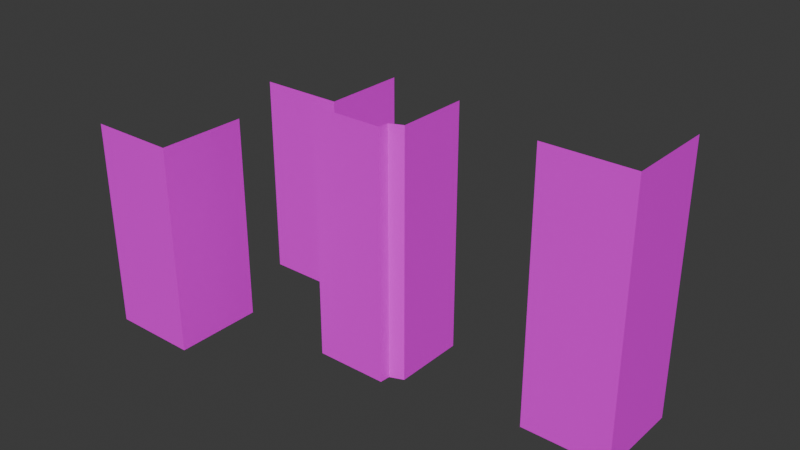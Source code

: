 # Source: 1L.blend  (saved by Blender 4.0.36; exported with 4.5.12 LTS)
import bpy
from mathutils import Matrix  # noqa: F401  (used for matrix-valued properties, if any)

bpy.ops.wm.read_factory_settings(use_empty=True)
scene = bpy.context.scene
scene.name = 'Scene'

# ---- collections
col_collection = bpy.data.collections.new('Collection'); scene.collection.children.link(col_collection)

# ---- images (referenced by path relative to the original .blend; pixels are not part of the script)
import os
ASSET_DIR = os.environ.get("B2B_ASSET_DIR", "")  # directory of the original .blend (textures are referenced by path, not embedded)
HERE = os.path.dirname(os.path.abspath(__file__))  # packed textures are extracted next to this script under _unpacked/

def load_image(name, relpath, width, height, colorspace="sRGB"):
    """Load a texture the original file referenced (path relative to the .blend, or extracted next to this script)."""
    p = next((c for c in (os.path.join(HERE, relpath), os.path.join(ASSET_DIR, relpath)) if relpath and os.path.exists(c)), "")
    if p:
        img = bpy.data.images.load(p, check_existing=True)
        img.name = name
    else:  # same state as the original file: an image datablock whose file is absent (Cycles renders it pink)
        img = bpy.data.images.new(name, width, height)
        img.source = "FILE"
        img.filepath = "//" + (relpath or name)
    img.colorspace_settings.name = colorspace
    return img
img_preparetemp_24p_1_png = load_image('PrepareTemp-24p-1.png', 'PrepareTemp-24p-1.png', 1024, 1024, 'sRGB')
img_dsc01261p_0_png = load_image('DSC01261p-0.png', 'DSC01261p-0.png', 1024, 1024, 'sRGB')
img_dsc01168p_0_png = load_image('DSC01168p-0.png', 'DSC01168p-0.png', 1024, 1024, 'sRGB')
img_dsc01167p_0_png = load_image('DSC01167p-0.png', 'DSC01167p-0.png', 1024, 1024, 'sRGB')

# ---- materials (node trees are filled in below, after node groups)
mat_036 = bpy.data.materials.new('マテリアル.036')
mat_036.use_transparent_shadow = False
mat_035 = bpy.data.materials.new('マテリアル.035')
mat_035.use_transparent_shadow = False
mat_001 = bpy.data.materials.new('マテリアル.001')
mat_001.use_transparent_shadow = False
mat_x = bpy.data.materials.new('マテリアル')
mat_x.use_transparent_shadow = False

# ---- material node trees
mat_036.use_nodes = True; mat_036.node_tree.nodes.clear()
_N = mat_036.node_tree.nodes; _L = mat_036.node_tree.links
n0 = _N.new('ShaderNodeBsdfPrincipled'); n0.name = 'プリンシプルBSDF'; n0.location = (10, 300)
n0.inputs[3].default_value = 1.45
n1 = _N.new('ShaderNodeOutputMaterial'); n1.name = 'マテリアル出力'; n1.location = (300, 300)
n2 = _N.new('ShaderNodeTexImage'); n2.name = '画像テクスチャ'; n2.location = (-280, 275)
n2.image = img_preparetemp_24p_1_png
_L.new(n0.outputs[0], n1.inputs[0])
_L.new(n2.outputs[0], n0.inputs[0])
n1.is_active_output = True
mat_035.use_nodes = True; mat_035.node_tree.nodes.clear()
_N = mat_035.node_tree.nodes; _L = mat_035.node_tree.links
n0 = _N.new('ShaderNodeBsdfPrincipled'); n0.name = 'プリンシプルBSDF'; n0.location = (10, 300)
n0.inputs[3].default_value = 1.45
n1 = _N.new('ShaderNodeOutputMaterial'); n1.name = 'マテリアル出力'; n1.location = (300, 300)
n2 = _N.new('ShaderNodeTexImage'); n2.name = '画像テクスチャ'; n2.location = (-280, 275)
n2.image = img_dsc01261p_0_png
_L.new(n0.outputs[0], n1.inputs[0])
_L.new(n2.outputs[0], n0.inputs[0])
n1.is_active_output = True
mat_001.use_nodes = True; mat_001.node_tree.nodes.clear()
_N = mat_001.node_tree.nodes; _L = mat_001.node_tree.links
n0 = _N.new('ShaderNodeBsdfPrincipled'); n0.name = 'プリンシプルBSDF'; n0.location = (10, 300)
n0.inputs[3].default_value = 1.45
n1 = _N.new('ShaderNodeOutputMaterial'); n1.name = 'マテリアル出力'; n1.location = (300, 300)
n2 = _N.new('ShaderNodeTexImage'); n2.name = '画像テクスチャ'; n2.location = (-280, 275)
n2.image = img_dsc01168p_0_png
_L.new(n0.outputs[0], n1.inputs[0])
_L.new(n2.outputs[0], n0.inputs[0])
n1.is_active_output = True
mat_x.use_nodes = True; mat_x.node_tree.nodes.clear()
_N = mat_x.node_tree.nodes; _L = mat_x.node_tree.links
n0 = _N.new('ShaderNodeBsdfPrincipled'); n0.name = 'プリンシプルBSDF'; n0.location = (10, 300)
n0.inputs[3].default_value = 1.45
n1 = _N.new('ShaderNodeOutputMaterial'); n1.name = 'マテリアル出力'; n1.location = (300, 300)
n2 = _N.new('ShaderNodeTexImage'); n2.name = '画像テクスチャ'; n2.location = (-280, 275)
n2.image = img_dsc01167p_0_png
_L.new(n0.outputs[0], n1.inputs[0])
_L.new(n2.outputs[0], n0.inputs[0])
n1.is_active_output = True

# ---- world
world_world = bpy.data.worlds.new('World'); scene.world = world_world
world_world.use_nodes = True; world_world.node_tree.nodes.clear()
_N = world_world.node_tree.nodes; _L = world_world.node_tree.links
n0 = _N.new('ShaderNodeOutputWorld'); n0.name = 'World Output'; n0.location = (300, 300)
n1 = _N.new('ShaderNodeBackground'); n1.name = 'Background'; n1.location = (10, 300)
n1.inputs[0].default_value = (0.05088, 0.05088, 0.05088, 1.0)
_L.new(n1.outputs[0], n0.inputs[0])
n0.is_active_output = True
world_world.color = (0.05088, 0.05088, 0.05088)
world_world.use_sun_shadow = False
world_world.sun_shadow_jitter_overblur = 0.0

# ---- meshes
me_011 = bpy.data.meshes.new('立方体.011')
me_011.from_pydata([(-1.636, -1.0, -1.0), (-1.636, -1.0, 104.7), (1.0, -1.0, -1.0), (1.0, -1.0, 104.7), (1.0, 1.239, -1.0), (1.0, 1.239, 104.7)], [], [(4, 5, 3, 2), (2, 3, 1, 0)])
_uv = me_011.uv_layers.new(name='UVマップ')
_uv.uv.foreach_set('vector', [0.001307, 2.056e-05, 0.001302, 1.0, 0.8957, 1.0, 0.8957, 2.056e-05, 0.9108, 2.232e-05, 0.9108, 1.0, 2.233e-05, 1.0, 2.233e-05, 2.235e-05])
me_011.materials.append(mat_036)
me_011.update()
me_010 = bpy.data.meshes.new('立方体.010')
me_010.from_pydata([(-1.636, -1.0, -1.0), (-1.636, -1.0, 104.7), (1.0, -1.0, -1.0), (1.0, -1.0, 104.7), (1.0, 1.239, -1.0), (1.0, 1.239, 104.7)], [], [(4, 5, 3, 2), (2, 3, 1, 0)])
_uv = me_010.uv_layers.new(name='UVマップ')
_uv.uv.foreach_set('vector', [0.0212, 1.454e-05, 0.02119, 1.0, 0.9916, 1.0, 0.9916, 1.454e-05, 1.005, 1.58e-05, 1.005, 1.0, 0.04069, 1.0, 0.04069, 1.58e-05])
me_010.materials.append(mat_035)
me_010.update()
me_009 = bpy.data.meshes.new('立方体.009')
me_009.from_pydata([(-1.636, -1.0, -1.0), (-1.636, -1.0, 125.3), (0.5945, -0.7364, -1.0), (0.5945, -0.7364, 125.3), (1.0, 1.239, -1.0), (1.0, 1.239, 125.3), (0.5713, -1.0, -1.0), (0.5713, -1.0, 125.3), (1.0, -0.6001, -1.0), (1.0, -0.6001, 125.3)], [], [(8, 9, 3, 2), (6, 7, 1, 0), (2, 3, 7, 6), (4, 5, 9, 8)])
_uv = me_009.uv_layers.new(name='UVマップ')
_uv.uv.foreach_set('vector', [0.3158, 5.841e-06, 0.3158, 0.9555, 0.4118, 0.9555, 0.4118, 5.841e-06, 0.9667, 1.442e-05, 0.9667, 1.0, 0.4825, 1.0, 0.4825, 1.442e-05, 0.4732, 0.001851, 0.4732, 1.002, 0.4081, 0.9614, 0.4081, 0.001851, 0.01457, -0.1157, 0.01457, 0.8104, 0.3194, 0.9574, 0.3194, 1.207e-05])
me_009.materials.append(mat_001)
me_009.update()
me_003 = bpy.data.meshes.new('立方体.003')
me_003.from_pydata([(-1.636, -1.0, -1.0), (-1.636, -1.0, 133.2), (1.0, -1.0, -1.0), (1.0, -1.0, 133.2), (1.0, 1.239, -1.0), (1.0, 1.239, 133.2), (-1.636, -1.0, 56.94), (1.0, 1.239, 56.94), (1.0, -1.0, 56.94)], [], [(7, 5, 3, 8), (8, 3, 1, 6), (2, 8, 6, 0), (4, 7, 8, 2)])
_uv = me_003.uv_layers.new(name='UVマップ')
_uv.uv.foreach_set('vector', [0.893, 0.008491, 0.893, 1.0, 1.714e-05, 1.0, 1.714e-05, 0.008491, 0.9998, 0.009506, 0.9998, 1.0, 1.401e-05, 1.0, 1.401e-05, 0.009506, 0.9998, 1.404e-05, 0.9998, 0.6482, 1.401e-05, 0.6482, 1.401e-05, 1.404e-05, 0.8935, 1.964e-05, 0.8935, 0.6359, 1.967e-05, 0.6359, 1.967e-05, 1.964e-05])
me_003.materials.append(mat_x)
me_003.update()

# ---- objects
ob_011 = bpy.data.objects.new('立方体.011', me_011)
ob_010 = bpy.data.objects.new('立方体.010', me_010)
ob_009 = bpy.data.objects.new('立方体.009', me_009)
ob_008 = bpy.data.objects.new('立方体.008', me_003)

# ---- transforms, parenting, visibility, modifiers, constraints
ob_011.location = (-210.8, 73.52, 0.0)
ob_011.scale = (16.78, 20.2, 1.0)
ob_010.location = (-229.7, -16.2, 0.0)
ob_010.scale = (16.78, 20.2, 1.0)
ob_009.location = (-132.7, 24.61, 0.0)
ob_009.scale = (16.78, 20.2, 1.0)
ob_008.location = (-27.56, 37.82, 0.0)
ob_008.scale = (16.78, 20.2, 1.0)

# ---- collection membership
col_collection.objects.link(ob_011)
col_collection.objects.link(ob_010)
col_collection.objects.link(ob_009)
col_collection.objects.link(ob_008)

# ---- scene / render settings (as saved in the file)
scene.frame_start = 1; scene.frame_end = 250; scene.frame_set(1)
scene.render.engine = 'BLENDER_EEVEE_NEXT'
scene.cycles.sampling_pattern = 'TABULATED_SOBOL'
bpy.context.view_layer.update()

# ---- added for rendering (the .blend has no active camera and no usable light): camera, sun
cam_auto = bpy.data.cameras.new('AutoCamera')
cam_auto.lens = 50.0
cam_auto.sensor_width = 36.0
cam_auto.clip_end = 5054.63
ob_auto_camera = bpy.data.objects.new('AutoCamera', cam_auto)
scene.collection.objects.link(ob_auto_camera)
ob_auto_camera.location = (154.072, -314.542, 296.527)
ob_auto_camera.rotation_euler = (1.09748, -7.21219e-08, 0.694738)
scene.camera = ob_auto_camera
light_auto_sun = bpy.data.lights.new('AutoSun', 'SUN')
light_auto_sun.energy = 3.0
light_auto_sun.angle = 0.0523599
ob_auto_sun = bpy.data.objects.new('AutoSun', light_auto_sun)
scene.collection.objects.link(ob_auto_sun)
ob_auto_sun.rotation_euler = (0.872665, 0.174533, 0.523599)
bpy.context.view_layer.update()

